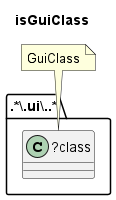

The diagram above was rendered by PlantUML. Its source (embedded in the PNG):
@startuml isGuiClass
title isGuiClass
folder ".*\.ui\..*" as package {
class "?class" as class {
}
}
note "GuiClass" as GuiClass
GuiClass .. class
@enduml